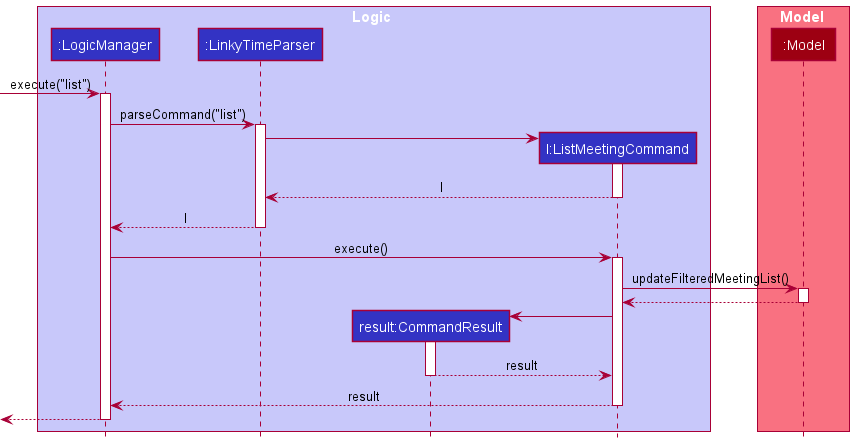

The diagram above was rendered by PlantUML. Its source (embedded in the PNG):
@startuml
!include style.puml

box Logic LOGIC_COLOR_T1
participant ":LogicManager" as LogicManager LOGIC_COLOR
participant ":LinkyTimeParser" as LinkyTimeParser LOGIC_COLOR
participant "result:CommandResult" as CommandResult LOGIC_COLOR
participant "l:ListMeetingCommand" as ListMeetingCommand LOGIC_COLOR
end box

box Model MODEL_COLOR_T1
participant ":Model" as Model MODEL_COLOR
end box

[-> LogicManager : execute("list")
activate LogicManager

LogicManager -> LinkyTimeParser : parseCommand("list")
activate LinkyTimeParser

create ListMeetingCommand
LinkyTimeParser -> ListMeetingCommand
activate ListMeetingCommand

ListMeetingCommand --> LinkyTimeParser : l
deactivate ListMeetingCommand

LinkyTimeParser --> LogicManager : l
deactivate LinkyTimeParser

LogicManager -> ListMeetingCommand : execute()
activate ListMeetingCommand

ListMeetingCommand -> Model : updateFilteredMeetingList()
activate Model

Model --> ListMeetingCommand
deactivate Model

create CommandResult
ListMeetingCommand -> CommandResult
activate CommandResult

CommandResult --> ListMeetingCommand : result
deactivate CommandResult

ListMeetingCommand --> LogicManager : result
deactivate ListMeetingCommand

[<--LogicManager
deactivate LogicManager
@enduml